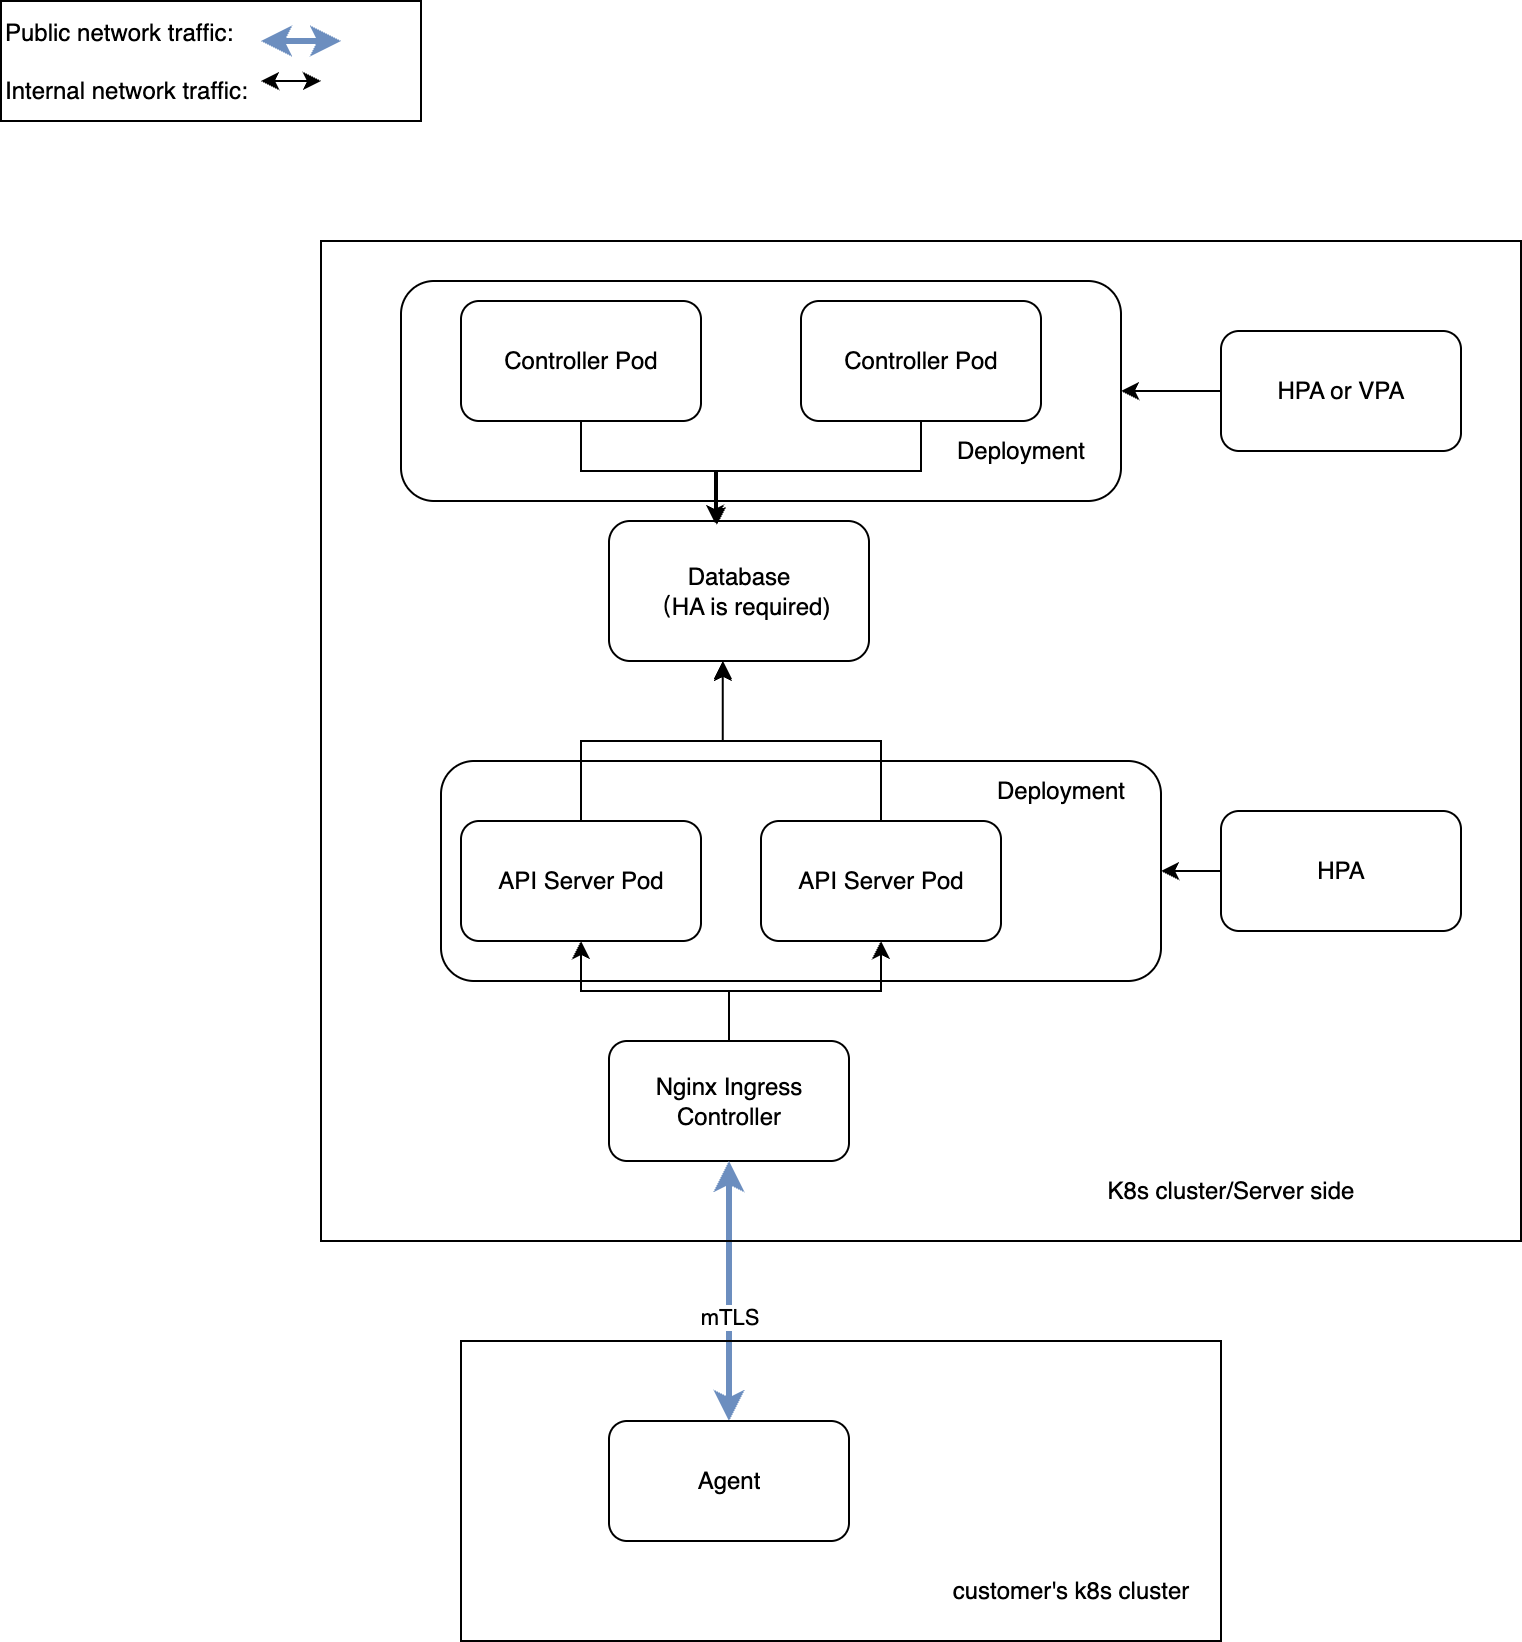

The diagram above was exported from draw.io. Its source (the exported page's mxGraphModel, read from the mxfile embedded in the PNG):
<mxGraphModel dx="1234" dy="1959" grid="1" gridSize="10" guides="1" tooltips="1" connect="1" arrows="1" fold="1" page="1" pageScale="1" pageWidth="827" pageHeight="1169" math="0" shadow="0">
  <root>
    <mxCell id="0" />
    <mxCell id="1" parent="0" />
    <mxCell id="nkyLQHVkfnPueSsiIfM1-7" style="edgeStyle=orthogonalEdgeStyle;rounded=0;orthogonalLoop=1;jettySize=auto;html=1;entryX=0.5;entryY=1;entryDx=0;entryDy=0;" edge="1" parent="1" source="nkyLQHVkfnPueSsiIfM1-2" target="nkyLQHVkfnPueSsiIfM1-4">
      <mxGeometry relative="1" as="geometry" />
    </mxCell>
    <mxCell id="nkyLQHVkfnPueSsiIfM1-8" style="edgeStyle=orthogonalEdgeStyle;rounded=0;orthogonalLoop=1;jettySize=auto;html=1;entryX=0.5;entryY=1;entryDx=0;entryDy=0;" edge="1" parent="1" source="nkyLQHVkfnPueSsiIfM1-2" target="nkyLQHVkfnPueSsiIfM1-5">
      <mxGeometry relative="1" as="geometry" />
    </mxCell>
    <mxCell id="nkyLQHVkfnPueSsiIfM1-2" value="Nginx Ingress&lt;div&gt;Controller&lt;/div&gt;" style="rounded=1;whiteSpace=wrap;html=1;" vertex="1" parent="1">
      <mxGeometry x="354" y="250" width="120" height="60" as="geometry" />
    </mxCell>
    <mxCell id="nkyLQHVkfnPueSsiIfM1-9" style="edgeStyle=orthogonalEdgeStyle;rounded=0;orthogonalLoop=1;jettySize=auto;html=1;entryX=0.5;entryY=1;entryDx=0;entryDy=0;startArrow=classic;startFill=1;fillColor=#dae8fc;strokeColor=#6c8ebf;strokeWidth=3;" edge="1" parent="1" source="nkyLQHVkfnPueSsiIfM1-3" target="nkyLQHVkfnPueSsiIfM1-2">
      <mxGeometry relative="1" as="geometry" />
    </mxCell>
    <mxCell id="nkyLQHVkfnPueSsiIfM1-10" value="mTLS" style="edgeLabel;html=1;align=center;verticalAlign=middle;resizable=0;points=[];" vertex="1" connectable="0" parent="nkyLQHVkfnPueSsiIfM1-9">
      <mxGeometry x="-0.1846" y="1" relative="1" as="geometry">
        <mxPoint as="offset" />
      </mxGeometry>
    </mxCell>
    <mxCell id="nkyLQHVkfnPueSsiIfM1-3" value="Agent" style="rounded=1;whiteSpace=wrap;html=1;" vertex="1" parent="1">
      <mxGeometry x="354" y="440" width="120" height="60" as="geometry" />
    </mxCell>
    <mxCell id="nkyLQHVkfnPueSsiIfM1-4" value="API Server Pod" style="rounded=1;whiteSpace=wrap;html=1;" vertex="1" parent="1">
      <mxGeometry x="280" y="140" width="120" height="60" as="geometry" />
    </mxCell>
    <mxCell id="nkyLQHVkfnPueSsiIfM1-5" value="API Server Pod" style="rounded=1;whiteSpace=wrap;html=1;" vertex="1" parent="1">
      <mxGeometry x="430" y="140" width="120" height="60" as="geometry" />
    </mxCell>
    <mxCell id="nkyLQHVkfnPueSsiIfM1-6" value="" style="rounded=1;whiteSpace=wrap;html=1;fillColor=none;" vertex="1" parent="1">
      <mxGeometry x="270" y="110" width="360" height="110" as="geometry" />
    </mxCell>
    <mxCell id="nkyLQHVkfnPueSsiIfM1-11" value="Deployment" style="text;html=1;align=center;verticalAlign=middle;whiteSpace=wrap;rounded=0;" vertex="1" parent="1">
      <mxGeometry x="550" y="110" width="60" height="30" as="geometry" />
    </mxCell>
    <mxCell id="nkyLQHVkfnPueSsiIfM1-13" style="edgeStyle=orthogonalEdgeStyle;rounded=0;orthogonalLoop=1;jettySize=auto;html=1;" edge="1" parent="1" source="nkyLQHVkfnPueSsiIfM1-12" target="nkyLQHVkfnPueSsiIfM1-6">
      <mxGeometry relative="1" as="geometry" />
    </mxCell>
    <mxCell id="nkyLQHVkfnPueSsiIfM1-12" value="HPA" style="rounded=1;whiteSpace=wrap;html=1;" vertex="1" parent="1">
      <mxGeometry x="660" y="135" width="120" height="60" as="geometry" />
    </mxCell>
    <mxCell id="nkyLQHVkfnPueSsiIfM1-14" value="Database&lt;div&gt;（HA is required)&lt;/div&gt;" style="rounded=1;whiteSpace=wrap;html=1;" vertex="1" parent="1">
      <mxGeometry x="354" y="-10" width="130" height="70" as="geometry" />
    </mxCell>
    <mxCell id="nkyLQHVkfnPueSsiIfM1-15" style="edgeStyle=orthogonalEdgeStyle;rounded=0;orthogonalLoop=1;jettySize=auto;html=1;entryX=0.438;entryY=1.014;entryDx=0;entryDy=0;entryPerimeter=0;" edge="1" parent="1" source="nkyLQHVkfnPueSsiIfM1-4" target="nkyLQHVkfnPueSsiIfM1-14">
      <mxGeometry relative="1" as="geometry" />
    </mxCell>
    <mxCell id="nkyLQHVkfnPueSsiIfM1-16" style="edgeStyle=orthogonalEdgeStyle;rounded=0;orthogonalLoop=1;jettySize=auto;html=1;entryX=0.438;entryY=1;entryDx=0;entryDy=0;entryPerimeter=0;" edge="1" parent="1" source="nkyLQHVkfnPueSsiIfM1-5" target="nkyLQHVkfnPueSsiIfM1-14">
      <mxGeometry relative="1" as="geometry" />
    </mxCell>
    <mxCell id="nkyLQHVkfnPueSsiIfM1-17" value="Controller Pod" style="rounded=1;whiteSpace=wrap;html=1;" vertex="1" parent="1">
      <mxGeometry x="280" y="-120" width="120" height="60" as="geometry" />
    </mxCell>
    <mxCell id="nkyLQHVkfnPueSsiIfM1-18" value="Controller Pod" style="rounded=1;whiteSpace=wrap;html=1;" vertex="1" parent="1">
      <mxGeometry x="450" y="-120" width="120" height="60" as="geometry" />
    </mxCell>
    <mxCell id="nkyLQHVkfnPueSsiIfM1-19" value="" style="rounded=1;whiteSpace=wrap;html=1;fillColor=none;" vertex="1" parent="1">
      <mxGeometry x="250" y="-130" width="360" height="110" as="geometry" />
    </mxCell>
    <mxCell id="nkyLQHVkfnPueSsiIfM1-24" style="edgeStyle=orthogonalEdgeStyle;rounded=0;orthogonalLoop=1;jettySize=auto;html=1;" edge="1" parent="1" source="nkyLQHVkfnPueSsiIfM1-20" target="nkyLQHVkfnPueSsiIfM1-19">
      <mxGeometry relative="1" as="geometry" />
    </mxCell>
    <mxCell id="nkyLQHVkfnPueSsiIfM1-20" value="HPA or VPA" style="rounded=1;whiteSpace=wrap;html=1;" vertex="1" parent="1">
      <mxGeometry x="660" y="-105" width="120" height="60" as="geometry" />
    </mxCell>
    <mxCell id="nkyLQHVkfnPueSsiIfM1-21" style="edgeStyle=orthogonalEdgeStyle;rounded=0;orthogonalLoop=1;jettySize=auto;html=1;entryX=0.415;entryY=0.029;entryDx=0;entryDy=0;entryPerimeter=0;" edge="1" parent="1" source="nkyLQHVkfnPueSsiIfM1-17" target="nkyLQHVkfnPueSsiIfM1-14">
      <mxGeometry relative="1" as="geometry" />
    </mxCell>
    <mxCell id="nkyLQHVkfnPueSsiIfM1-22" style="edgeStyle=orthogonalEdgeStyle;rounded=0;orthogonalLoop=1;jettySize=auto;html=1;entryX=0.408;entryY=0.014;entryDx=0;entryDy=0;entryPerimeter=0;" edge="1" parent="1" source="nkyLQHVkfnPueSsiIfM1-18" target="nkyLQHVkfnPueSsiIfM1-14">
      <mxGeometry relative="1" as="geometry" />
    </mxCell>
    <mxCell id="nkyLQHVkfnPueSsiIfM1-23" value="Deployment" style="text;html=1;align=center;verticalAlign=middle;whiteSpace=wrap;rounded=0;" vertex="1" parent="1">
      <mxGeometry x="530" y="-60" width="60" height="30" as="geometry" />
    </mxCell>
    <mxCell id="nkyLQHVkfnPueSsiIfM1-25" style="edgeStyle=orthogonalEdgeStyle;rounded=0;orthogonalLoop=1;jettySize=auto;html=1;entryX=0.5;entryY=1;entryDx=0;entryDy=0;startArrow=classic;startFill=1;fillColor=#dae8fc;strokeColor=#6c8ebf;strokeWidth=3;" edge="1" parent="1">
      <mxGeometry relative="1" as="geometry">
        <mxPoint x="220" y="-250" as="sourcePoint" />
        <mxPoint x="180" y="-250" as="targetPoint" />
        <Array as="points">
          <mxPoint x="220" y="-250" />
          <mxPoint x="220" y="-250" />
        </Array>
      </mxGeometry>
    </mxCell>
    <mxCell id="nkyLQHVkfnPueSsiIfM1-27" value="Public network traffic:&lt;div&gt;&lt;br&gt;&lt;div&gt;Internal network traffic:&lt;/div&gt;&lt;/div&gt;" style="rounded=0;whiteSpace=wrap;html=1;fillColor=none;align=left;" vertex="1" parent="1">
      <mxGeometry x="50" y="-270" width="210" height="60" as="geometry" />
    </mxCell>
    <mxCell id="nkyLQHVkfnPueSsiIfM1-28" style="edgeStyle=orthogonalEdgeStyle;rounded=0;orthogonalLoop=1;jettySize=auto;html=1;startArrow=classic;startFill=1;" edge="1" parent="1">
      <mxGeometry relative="1" as="geometry">
        <mxPoint x="210" y="-230" as="sourcePoint" />
        <mxPoint x="180" y="-230" as="targetPoint" />
        <Array as="points">
          <mxPoint x="210" y="-230" />
          <mxPoint x="210" y="-230" />
        </Array>
      </mxGeometry>
    </mxCell>
    <mxCell id="nkyLQHVkfnPueSsiIfM1-29" value="" style="rounded=0;whiteSpace=wrap;html=1;fillColor=none;" vertex="1" parent="1">
      <mxGeometry x="210" y="-150" width="600" height="500" as="geometry" />
    </mxCell>
    <mxCell id="nkyLQHVkfnPueSsiIfM1-30" value="K8s cluster/Server side" style="text;html=1;align=center;verticalAlign=middle;whiteSpace=wrap;rounded=0;" vertex="1" parent="1">
      <mxGeometry x="580" y="310" width="170" height="30" as="geometry" />
    </mxCell>
    <mxCell id="nkyLQHVkfnPueSsiIfM1-31" value="" style="rounded=0;whiteSpace=wrap;html=1;fillColor=none;" vertex="1" parent="1">
      <mxGeometry x="280" y="400" width="380" height="150" as="geometry" />
    </mxCell>
    <mxCell id="nkyLQHVkfnPueSsiIfM1-32" value="customer's k8s cluster" style="text;html=1;align=center;verticalAlign=middle;whiteSpace=wrap;rounded=0;" vertex="1" parent="1">
      <mxGeometry x="500" y="510" width="170" height="30" as="geometry" />
    </mxCell>
  </root>
</mxGraphModel>